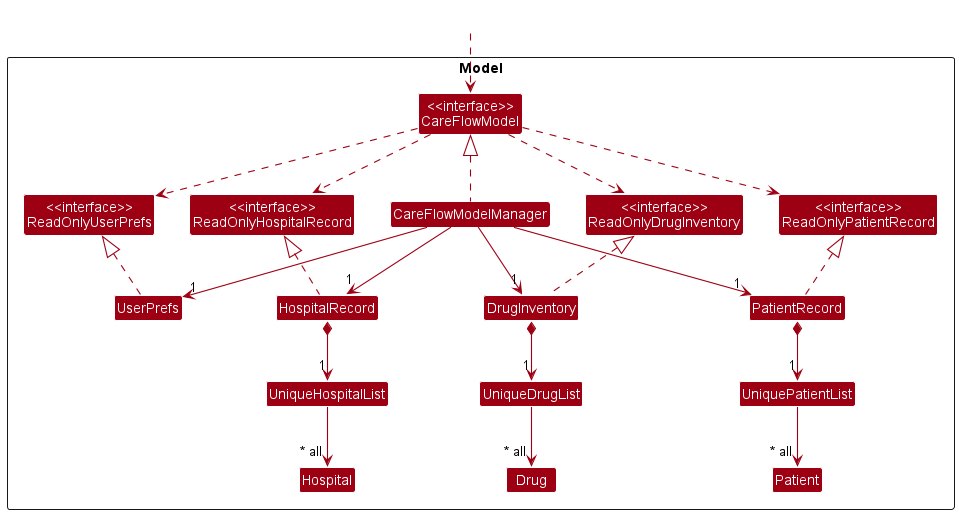

The diagram above was rendered by PlantUML. Its source (embedded in the PNG):
@startuml
!include style.puml
skinparam arrowThickness 1.1
skinparam arrowColor MODEL_COLOR
skinparam classBackgroundColor MODEL_COLOR

Package Model <<Rectangle>>{
Class "<<interface>>\nReadOnlyDrugInventory" as ReadOnlyDrugInventory
Class "<<interface>>\nReadOnlyHospitalRecord" as ReadOnlyHospitalRecord
Class "<<interface>>\nReadOnlyPatientRecord" as ReadOnlyPatientRecord
Class "<<interface>>\nReadOnlyUserPrefs" as ReadOnlyUserPrefs
Class "<<interface>>\nCareFlowModel" as CareFlowModel
Class HospitalRecord
Class PatientRecord
Class DrugInventory
Class CareFlowModelManager
Class UserPrefs

Class UniquePatientList
Class Patient

Class UniqueDrugList
Class Drug

Class UniqueHospitalList
Class Hospital
}

Class HiddenOutside #FFFFFF
HiddenOutside ..> CareFlowModel

CareFlowModelManager .up.|> CareFlowModel
PatientRecord .up.|> ReadOnlyPatientRecord
DrugInventory .up.|> ReadOnlyDrugInventory
HospitalRecord .up.|> ReadOnlyHospitalRecord
UserPrefs .up.|> ReadOnlyUserPrefs

CareFlowModel ..> ReadOnlyPatientRecord
CareFlowModel ..> ReadOnlyDrugInventory
CareFlowModel ..> ReadOnlyHospitalRecord
CareFlowModel ..> ReadOnlyUserPrefs

CareFlowModelManager --> "1" PatientRecord
CareFlowModelManager --> "1" HospitalRecord
CareFlowModelManager --> "1" DrugInventory
CareFlowModelManager --> "1" UserPrefs

PatientRecord *--> "1" UniquePatientList
UniquePatientList --> "~* all" Patient

HospitalRecord *--> "1" UniqueHospitalList
UniqueHospitalList --> "~* all" Hospital

DrugInventory *--> "1" UniqueDrugList
UniqueDrugList --> "~* all" Drug

'CareFlowModelManager -->"~* filtered" Patient
'CareFlowModelManager -->"~* filtered" Drug
'CareFlowModelManager -->"~* filtered" Hospital

@enduml